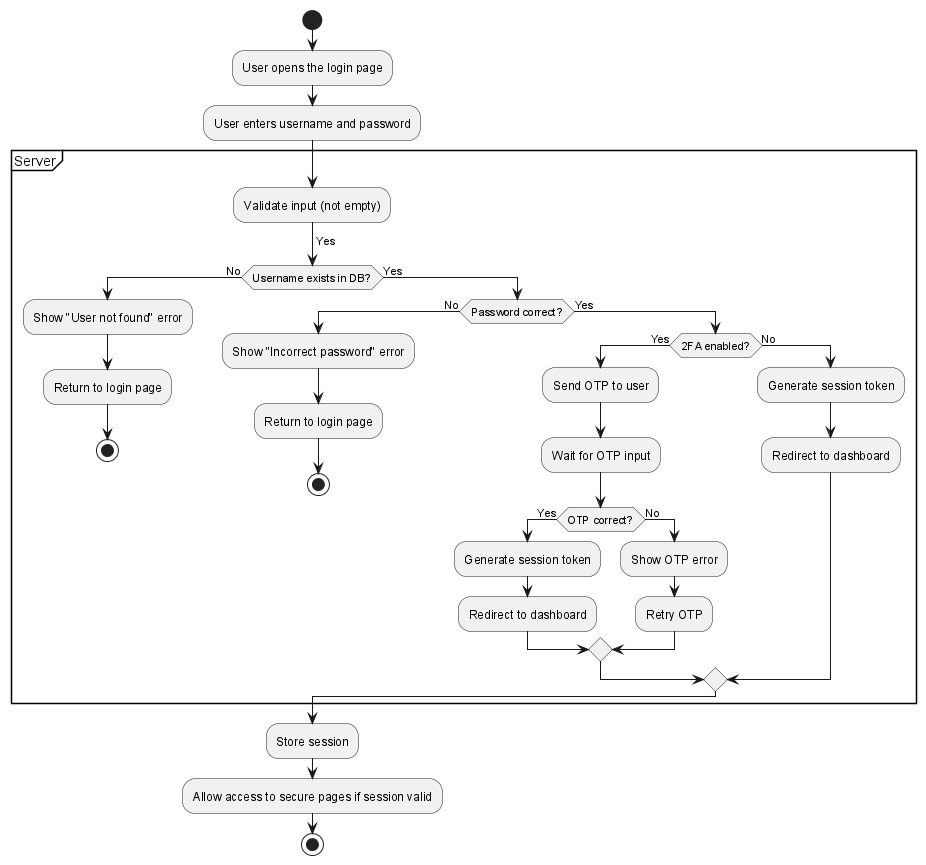

The diagram above was rendered by PlantUML. Its source (embedded in the PNG):
@startuml
start
:User opens the login page;
:User enters username and password;

partition "Server" {
    :Validate input (not empty);
    -> Yes;
    if (Username exists in DB?) then (No)
        :Show "User not found" error;
        :Return to login page;
        stop
    else (Yes)
        if (Password correct?) then (No)
            :Show "Incorrect password" error;
            :Return to login page;
            stop
        else (Yes)
            if (2FA enabled?) then (Yes)
                :Send OTP to user;
                :Wait for OTP input;
                if (OTP correct?) then (Yes)
                    :Generate session token;
                    :Redirect to dashboard;
                else (No)
                    :Show OTP error;
                    :Retry OTP;
                endif
            else (No)
                :Generate session token;
                :Redirect to dashboard;
            endif
        endif
    endif
}

:Store session;
:Allow access to secure pages if session valid;
stop
@enduml